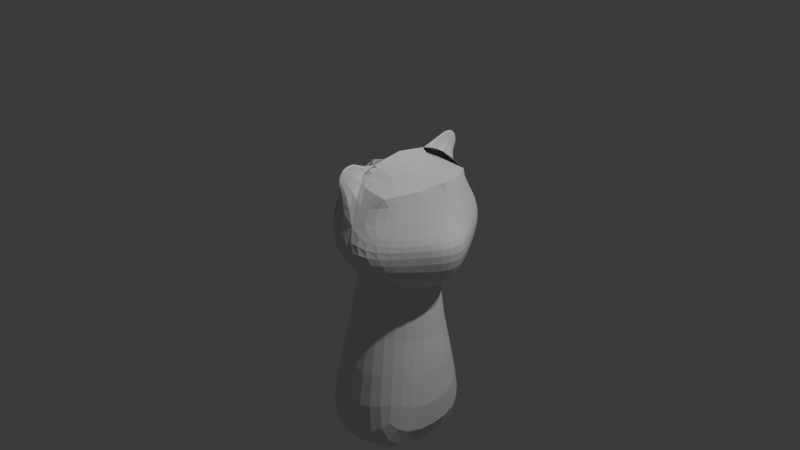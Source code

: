 # Source: wizardCat.blend  (saved by Blender 4.1.24; exported with 4.5.12 LTS)
import bpy
from mathutils import Matrix  # noqa: F401  (used for matrix-valued properties, if any)

bpy.ops.wm.read_factory_settings(use_empty=True)
scene = bpy.context.scene
scene.name = 'Scene'

# ---- collections
col_collection = bpy.data.collections.new('Collection'); scene.collection.children.link(col_collection)

# ---- materials (node trees are filled in below, after node groups)
mat_material = bpy.data.materials.new('Material')
mat_material.alpha_threshold = 0.0
mat_material.use_transparent_shadow = False
mat_material.roughness = 0.5
mat_material.line_color = (0.0, 0.0, 0.0, 1.0)

# ---- material node trees
mat_material.use_nodes = True; mat_material.node_tree.nodes.clear()
_N = mat_material.node_tree.nodes; _L = mat_material.node_tree.links
n0 = _N.new('ShaderNodeOutputMaterial'); n0.name = 'Material Output'; n0.location = (300, 300)
n1 = _N.new('ShaderNodeBsdfPrincipled'); n1.name = 'Principled BSDF'; n1.location = (10, 300)
n1.inputs[3].default_value = 1.45
_L.new(n1.outputs[0], n0.inputs[0])
n0.is_active_output = True

# ---- world
world_world = bpy.data.worlds.new('World'); scene.world = world_world
world_world.use_nodes = True; world_world.node_tree.nodes.clear()
_N = world_world.node_tree.nodes; _L = world_world.node_tree.links
n0 = _N.new('ShaderNodeOutputWorld'); n0.name = 'World Output'; n0.location = (300, 300)
n1 = _N.new('ShaderNodeBackground'); n1.name = 'Background'; n1.location = (10, 300)
n1.inputs[0].default_value = (0.05088, 0.05088, 0.05088, 1.0)
_L.new(n1.outputs[0], n0.inputs[0])
n0.is_active_output = True
world_world.color = (0.05088, 0.05088, 0.05088)
world_world.use_sun_shadow = False
world_world.sun_shadow_jitter_overblur = 0.0

# ---- cameras
cam_camera = bpy.data.cameras.new('Camera')
cam_camera.clip_end = 100.0
cam_camera.ortho_scale = 7.314

# ---- lights
light_light = bpy.data.lights.new('Light', 'POINT')
light_light.transmission_factor = 0.0
light_light.energy = 1000.0
light_light.shadow_soft_size = 0.1
light_light.shadow_maximum_resolution = 0.006
light_light.use_absolute_resolution = True

# ---- meshes
me_cube = bpy.data.meshes.new('Cube')
me_cube.from_pydata([(0.3663, -0.5395, 0.514), (0.5036, -0.5702, -0.3504), (-0.2763, 0.5, 0.4427), (-0.2763, 0.5, -0.3652), (-0.2788, -0.5088, 0.4442), (-0.2858, -0.5224, -0.3589), (-0.3862, 0.0, -0.4537), (-0.3935, -0.6284, 0.04378), (0.3138, -0.9471, -0.03188), (-0.3859, 0.6096, 0.03876), (-0.001796, -0.6112, 0.5969), (-0.03194, -0.599, -0.395), (-0.3859, 0.0, 0.5312), (-6.519e-09, 0.0, 0.7399), (-0.04831, -0.9337, 0.03328), (-0.6162, 0.0, 0.03876), (-0.02228, -0.7453, 0.3613), (-0.2535, -0.542, 0.5358), (0.005692, -0.3342, 0.6907), (0.07407, -0.8894, 0.9219), (0.03992, -0.5866, 0.8309), (0.03019, -0.8341, 0.614), (0.7682, 0.0, -0.4999), (0.965, 0.0, -0.02482), (0.6366, 0.0, 0.6138), (-0.1866, -0.2552, -0.4092), (-0.3311, -0.25, 0.4869), (-0.5009, -0.3048, 0.03876), (-0.009647, -0.3236, -0.5253), (0.6323, -0.2746, -0.4913), (0.7185, -0.3526, 0.004491), (0.5446, -0.2577, 0.5596), (0.3364, -0.7992, 0.1589), (0.7863, 0.0, 0.1357), (0.6776, -0.3348, 0.1454), (0.2364, -0.6386, -0.3727), (0.1331, -0.9404, 0.0006376), (0.3849, 0.0, -0.5733), (0.2238, -0.2101, -0.5083), (-0.0797, -0.9889, -2.593), (-0.05757, 0.0, -2.554), (-0.9434, 0.0, -2.616), (-0.6594, -0.7962, -2.63), (0.825, 0.0, -2.577), (0.5713, -0.7735, -2.598)], [], [(13, 12, 26, 4, 17, 18), (35, 36, 14, 11), (8, 32, 0, 10, 16, 14, 36), (14, 16, 17, 4, 7), (11, 14, 7, 5), (25, 27, 15, 6), (27, 26, 12, 15), (15, 12, 2, 9), (6, 15, 9, 3), (25, 28, 11, 5), (17, 16, 21, 19), (18, 17, 19, 20), (20, 19, 10, 18), (21, 16, 10, 19), (37, 38, 44, 43), (30, 8, 1, 29), (34, 30, 23, 33), (0, 17, 18, 13, 24, 31), (0, 32, 34, 31), (32, 8, 30, 34), (23, 30, 29, 22), (35, 11, 28, 38), (25, 6, 41, 42), (7, 4, 26, 27), (5, 7, 27, 25), (31, 34, 33, 24), (1, 35, 38, 29), (29, 38, 37, 22), (1, 8, 36, 35), (44, 39, 40, 43), (41, 40, 39, 42), (38, 28, 39, 44), (28, 25, 42, 39)])
_uv = me_cube.uv_layers.new(name='UVMap')
_uv.uv.foreach_set('vector', [0.75, 0.625, 0.875, 0.625, 0.875, 0.6875, 0.875, 0.75, 0.7931, 0.75, 0.75, 0.7141, 0.375, 0.8124, 0.5, 0.8124, 0.5, 0.875, 0.375, 0.875, 0.5, 0.75, 0.5312, 0.75, 0.625, 0.75, 0.625, 0.875, 0.5908, 0.875, 0.5, 0.875, 0.5, 0.8124, 0.5, 0.875, 0.5908, 0.875, 0.625, 0.9181, 0.625, 1.0, 0.5, 1.0, 0.375, 0.875, 0.5, 0.875, 0.5, 1.0, 0.375, 1.0, 0.375, 0.0625, 0.5, 0.0625, 0.5, 0.125, 0.375, 0.125, 0.5, 0.0625, 0.625, 0.0625, 0.625, 0.125, 0.5, 0.125, 0.5, 0.125, 0.625, 0.125, 0.625, 0.25, 0.5, 0.25, 0.375, 0.125, 0.5, 0.125, 0.5, 0.25, 0.375, 0.25, 0.125, 0.6875, 0.25, 0.6875, 0.25, 0.75, 0.125, 0.75, 0.625, 0.9181, 0.5908, 0.875, 0.6079, 0.8966, 0.625, 0.9181, 0.75, 0.7141, 0.7931, 0.75, 0.75, 0.7141, 0.75, 0.7141, 0.75, 0.7141, 0.75, 0.7141, 0.625, 0.875, 0.75, 0.7141, 0.6079, 0.8966, 0.5908, 0.875, 0.625, 0.875, 0.625, 0.9181, 0.1248, 0.3119, 0.2499, 0.5621, 0.2499, 0.5621, 0.1248, 0.3119, 0.25, 0.375, 0.5, 0.75, 0.375, 0.75, 0.1875, 0.375, 0.1875, 0.2812, 0.25, 0.375, 0.0, 0.0, 0.0, 0.0, 0.0, 0.0, 0.0, 0.0, 0.75, 0.7141, 0.75, 0.625, 0.0, 0.0, 0.0, 0.0, 0.0, 0.0, 0.375, 0.5625, 0.1875, 0.2812, 0.0, 0.0, 0.375, 0.5625, 0.5, 0.75, 0.25, 0.375, 0.1875, 0.2812, 0.0, 0.0, 0.25, 0.375, 0.1875, 0.375, 0.0, 0.0, 0.375, 0.8124, 0.375, 0.875, 0.3125, 0.75, 0.2499, 0.5621, 0.375, 0.0625, 0.375, 0.125, 0.375, 0.125, 0.375, 0.0625, 0.5, 0.0, 0.625, 0.0, 0.625, 0.0625, 0.5, 0.0625, 0.375, 0.0, 0.5, 0.0, 0.5, 0.0625, 0.375, 0.0625, 0.0, 0.0, 0.1875, 0.2812, 0.0, 0.0, 0.0, 0.0, 0.375, 0.75, 0.375, 0.8124, 0.2499, 0.5621, 0.1875, 0.375, 0.1875, 0.375, 0.2499, 0.5621, 0.1248, 0.3119, 0.0, 0.0, 0.375, 0.75, 0.5, 0.75, 0.5, 0.8124, 0.375, 0.8124, 0.2499, 0.5621, 0.3125, 0.75, 0.25, 0.625, 0.1248, 0.3119, 0.125, 0.625, 0.25, 0.625, 0.25, 0.6875, 0.125, 0.6875, 0.2499, 0.5621, 0.3125, 0.75, 0.3125, 0.75, 0.2499, 0.5621, 0.25, 0.6875, 0.125, 0.6875, 0.125, 0.6875, 0.25, 0.6875])
me_cube.materials.append(mat_material)
me_cube.use_mirror_vertex_groups = False
me_cube.update()

# ---- objects
ob_cube = bpy.data.objects.new('Cube', me_cube)
ob_light = bpy.data.objects.new('Light', light_light)
ob_camera = bpy.data.objects.new('Camera', cam_camera)

# ---- transforms, parenting, visibility, modifiers, constraints
ob_cube.location = (0.0, 0.0, 0.0)
ob_cube.lock_rotations_4d = False
ob_cube.empty_display_type = 'ARROWS'
ob_cube.lineart.crease_threshold = 0.0
_m = ob_cube.modifiers.new('Mirror', 'MIRROR')
_m.use_axis = (False, True, False)
_m.use_clip = True
_m = ob_cube.modifiers.new('Subdivision', 'SUBSURF')
_m.levels = 0
ob_light.location = (4.076, 1.005, 5.904)
ob_light.rotation_euler = (0.6503, 0.05522, 1.866)
ob_light.lock_rotations_4d = False
ob_light.empty_display_type = 'ARROWS'
ob_light.color = (0.0, 0.0, 0.0, 0.0)
ob_light.lineart.crease_threshold = 0.0
ob_camera.location = (7.359, -6.926, 4.958)
ob_camera.rotation_euler = (1.109, 0.0, 0.8149)
ob_camera.lock_rotations_4d = False
ob_camera.empty_display_type = 'ARROWS'
ob_camera.color = (0.0, 0.0, 0.0, 0.0)
ob_camera.display_type = 'WIRE'
ob_camera.lineart.crease_threshold = 0.0

# ---- collection membership
col_collection.objects.link(ob_cube)
col_collection.objects.link(ob_light)
col_collection.objects.link(ob_camera)

# ---- scene / render settings (as saved in the file)
scene.camera = ob_camera
scene.frame_start = 1; scene.frame_end = 250; scene.frame_set(1)
scene.render.engine = 'BLENDER_EEVEE_NEXT'
scene.cycles.sampling_pattern = 'TABULATED_SOBOL'
scene.eevee.ray_tracing_options.trace_max_roughness = 0.0
bpy.context.view_layer.update()
